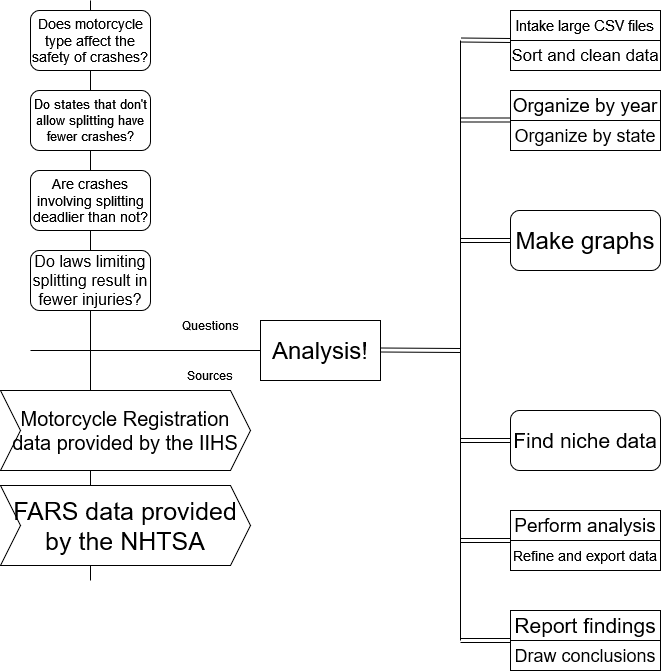

The diagram above was exported from draw.io. Its source (the exported page's mxGraphModel, read from the mxfile embedded in the PNG):
<mxGraphModel dx="1221" dy="761" grid="1" gridSize="10" guides="1" tooltips="1" connect="1" arrows="1" fold="1" page="1" pageScale="1" pageWidth="850" pageHeight="1100" background="#ffffff" math="0" shadow="0">
  <root>
    <mxCell id="0" />
    <mxCell id="1" parent="0" />
    <mxCell id="TbKIvvzhQxSDOX0fvvF_-36" value="" style="endArrow=none;html=1;rounded=0;" edge="1" parent="1">
      <mxGeometry width="50" height="50" relative="1" as="geometry">
        <mxPoint x="130" y="620" as="sourcePoint" />
        <mxPoint x="130" y="40" as="targetPoint" />
      </mxGeometry>
    </mxCell>
    <mxCell id="TbKIvvzhQxSDOX0fvvF_-2" value="&lt;font style=&quot;font-size: 14px;&quot;&gt;Does motorcycle type affect the safety of crashes?&lt;/font&gt;" style="rounded=1;whiteSpace=wrap;html=1;" vertex="1" parent="1">
      <mxGeometry x="70" y="50" width="120" height="60" as="geometry" />
    </mxCell>
    <mxCell id="TbKIvvzhQxSDOX0fvvF_-3" value="&lt;font style=&quot;font-size: 14px;&quot;&gt;Are crashes involving splitting deadlier than not?&lt;/font&gt;" style="rounded=1;whiteSpace=wrap;html=1;" vertex="1" parent="1">
      <mxGeometry x="70" y="210" width="120" height="60" as="geometry" />
    </mxCell>
    <mxCell id="TbKIvvzhQxSDOX0fvvF_-4" value="&lt;font style=&quot;font-size: 13px;&quot;&gt;Do states that don't allow splitting have fewer crashes?&lt;/font&gt;" style="rounded=1;whiteSpace=wrap;html=1;" vertex="1" parent="1">
      <mxGeometry x="70" y="130" width="120" height="60" as="geometry" />
    </mxCell>
    <mxCell id="TbKIvvzhQxSDOX0fvvF_-5" value="&lt;font style=&quot;font-size: 16px;&quot;&gt;Do laws limiting splitting result in fewer injuries?&lt;/font&gt;" style="rounded=1;whiteSpace=wrap;html=1;" vertex="1" parent="1">
      <mxGeometry x="70" y="290" width="120" height="60" as="geometry" />
    </mxCell>
    <mxCell id="TbKIvvzhQxSDOX0fvvF_-8" value="" style="endArrow=none;html=1;rounded=0;" edge="1" parent="1">
      <mxGeometry width="50" height="50" relative="1" as="geometry">
        <mxPoint x="70" y="390" as="sourcePoint" />
        <mxPoint x="330" y="390" as="targetPoint" />
      </mxGeometry>
    </mxCell>
    <mxCell id="TbKIvvzhQxSDOX0fvvF_-9" value="Sources" style="text;html=1;align=center;verticalAlign=middle;whiteSpace=wrap;rounded=0;" vertex="1" parent="1">
      <mxGeometry x="200" y="400" width="100" height="30" as="geometry" />
    </mxCell>
    <mxCell id="TbKIvvzhQxSDOX0fvvF_-10" value="Questions" style="text;html=1;align=center;verticalAlign=middle;whiteSpace=wrap;rounded=0;" vertex="1" parent="1">
      <mxGeometry x="210" y="350" width="80" height="30" as="geometry" />
    </mxCell>
    <mxCell id="TbKIvvzhQxSDOX0fvvF_-11" value="&lt;font style=&quot;font-size: 24px;&quot;&gt;Analysis!&lt;/font&gt;" style="rounded=0;whiteSpace=wrap;html=1;" vertex="1" parent="1">
      <mxGeometry x="300" y="360" width="120" height="60" as="geometry" />
    </mxCell>
    <mxCell id="TbKIvvzhQxSDOX0fvvF_-12" value="" style="shape=link;html=1;rounded=0;" edge="1" parent="1">
      <mxGeometry width="100" relative="1" as="geometry">
        <mxPoint x="420" y="389.5" as="sourcePoint" />
        <mxPoint x="500" y="390" as="targetPoint" />
      </mxGeometry>
    </mxCell>
    <mxCell id="TbKIvvzhQxSDOX0fvvF_-13" value="" style="endArrow=none;html=1;rounded=0;" edge="1" parent="1">
      <mxGeometry width="50" height="50" relative="1" as="geometry">
        <mxPoint x="500" y="680" as="sourcePoint" />
        <mxPoint x="500" y="80" as="targetPoint" />
      </mxGeometry>
    </mxCell>
    <mxCell id="TbKIvvzhQxSDOX0fvvF_-14" value="" style="shape=link;html=1;rounded=0;" edge="1" parent="1">
      <mxGeometry width="100" relative="1" as="geometry">
        <mxPoint x="500" y="79.5" as="sourcePoint" />
        <mxPoint x="550" y="80" as="targetPoint" />
      </mxGeometry>
    </mxCell>
    <mxCell id="TbKIvvzhQxSDOX0fvvF_-15" value="&lt;font style=&quot;font-size: 15px;&quot;&gt;Intake large CSV files&lt;/font&gt;" style="rounded=0;whiteSpace=wrap;html=1;" vertex="1" parent="1">
      <mxGeometry x="550" y="50" width="150" height="30" as="geometry" />
    </mxCell>
    <mxCell id="TbKIvvzhQxSDOX0fvvF_-17" value="&lt;font style=&quot;font-size: 17px;&quot;&gt;Sort and clean data&lt;/font&gt;" style="rounded=0;whiteSpace=wrap;html=1;" vertex="1" parent="1">
      <mxGeometry x="550" y="80" width="150" height="30" as="geometry" />
    </mxCell>
    <mxCell id="TbKIvvzhQxSDOX0fvvF_-18" value="" style="shape=link;html=1;rounded=0;" edge="1" parent="1">
      <mxGeometry width="100" relative="1" as="geometry">
        <mxPoint x="500" y="159.5" as="sourcePoint" />
        <mxPoint x="600" y="159.5" as="targetPoint" />
      </mxGeometry>
    </mxCell>
    <mxCell id="TbKIvvzhQxSDOX0fvvF_-19" value="&lt;font style=&quot;font-size: 19px;&quot;&gt;Organize by year&lt;/font&gt;" style="rounded=0;whiteSpace=wrap;html=1;" vertex="1" parent="1">
      <mxGeometry x="550" y="130" width="150" height="30" as="geometry" />
    </mxCell>
    <mxCell id="TbKIvvzhQxSDOX0fvvF_-20" value="&lt;font style=&quot;font-size: 18px;&quot;&gt;Organize by state&lt;/font&gt;" style="rounded=0;whiteSpace=wrap;html=1;" vertex="1" parent="1">
      <mxGeometry x="550" y="160" width="150" height="30" as="geometry" />
    </mxCell>
    <mxCell id="TbKIvvzhQxSDOX0fvvF_-23" value="" style="shape=link;html=1;rounded=0;" edge="1" parent="1">
      <mxGeometry width="100" relative="1" as="geometry">
        <mxPoint x="500" y="280" as="sourcePoint" />
        <mxPoint x="600" y="280" as="targetPoint" />
      </mxGeometry>
    </mxCell>
    <mxCell id="TbKIvvzhQxSDOX0fvvF_-22" value="&lt;font style=&quot;font-size: 24px;&quot;&gt;Make graphs&lt;/font&gt;" style="rounded=1;whiteSpace=wrap;html=1;" vertex="1" parent="1">
      <mxGeometry x="550" y="250" width="150" height="60" as="geometry" />
    </mxCell>
    <mxCell id="TbKIvvzhQxSDOX0fvvF_-24" value="" style="shape=link;html=1;rounded=0;" edge="1" parent="1">
      <mxGeometry width="100" relative="1" as="geometry">
        <mxPoint x="500" y="480" as="sourcePoint" />
        <mxPoint x="600" y="480" as="targetPoint" />
      </mxGeometry>
    </mxCell>
    <mxCell id="TbKIvvzhQxSDOX0fvvF_-25" value="&lt;font style=&quot;font-size: 21px;&quot;&gt;Find niche data&lt;/font&gt;" style="rounded=1;whiteSpace=wrap;html=1;" vertex="1" parent="1">
      <mxGeometry x="550" y="450" width="150" height="60" as="geometry" />
    </mxCell>
    <mxCell id="TbKIvvzhQxSDOX0fvvF_-26" value="" style="shape=link;html=1;rounded=0;" edge="1" parent="1">
      <mxGeometry width="100" relative="1" as="geometry">
        <mxPoint x="500" y="680" as="sourcePoint" />
        <mxPoint x="600" y="680" as="targetPoint" />
      </mxGeometry>
    </mxCell>
    <mxCell id="TbKIvvzhQxSDOX0fvvF_-27" value="" style="shape=link;html=1;rounded=0;" edge="1" parent="1">
      <mxGeometry width="100" relative="1" as="geometry">
        <mxPoint x="500" y="580" as="sourcePoint" />
        <mxPoint x="600" y="580" as="targetPoint" />
      </mxGeometry>
    </mxCell>
    <mxCell id="TbKIvvzhQxSDOX0fvvF_-28" value="&lt;font style=&quot;font-size: 18px;&quot;&gt;Draw conclusions&lt;/font&gt;" style="rounded=0;whiteSpace=wrap;html=1;" vertex="1" parent="1">
      <mxGeometry x="550" y="680" width="150" height="30" as="geometry" />
    </mxCell>
    <mxCell id="TbKIvvzhQxSDOX0fvvF_-29" value="&lt;font style=&quot;font-size: 21px;&quot;&gt;Report findings&lt;/font&gt;" style="rounded=0;whiteSpace=wrap;html=1;" vertex="1" parent="1">
      <mxGeometry x="550" y="650" width="150" height="30" as="geometry" />
    </mxCell>
    <mxCell id="TbKIvvzhQxSDOX0fvvF_-30" value="&lt;font style=&quot;font-size: 14px;&quot;&gt;Refine and export data&lt;/font&gt;" style="rounded=0;whiteSpace=wrap;html=1;" vertex="1" parent="1">
      <mxGeometry x="550" y="580" width="150" height="30" as="geometry" />
    </mxCell>
    <mxCell id="TbKIvvzhQxSDOX0fvvF_-31" value="&lt;font style=&quot;font-size: 19px;&quot;&gt;Perform analysis&lt;/font&gt;" style="rounded=0;whiteSpace=wrap;html=1;" vertex="1" parent="1">
      <mxGeometry x="550" y="550" width="150" height="30" as="geometry" />
    </mxCell>
    <mxCell id="TbKIvvzhQxSDOX0fvvF_-33" value="&lt;font style=&quot;font-size: 20px;&quot;&gt;Motorcycle Registration data provided by the IIHS&lt;/font&gt;" style="shape=step;perimeter=stepPerimeter;whiteSpace=wrap;html=1;fixedSize=1;" vertex="1" parent="1">
      <mxGeometry x="40" y="430" width="250" height="80" as="geometry" />
    </mxCell>
    <mxCell id="TbKIvvzhQxSDOX0fvvF_-34" value="&lt;font style=&quot;font-size: 25px;&quot;&gt;FARS data provided by the NHTSA&lt;/font&gt;" style="shape=step;perimeter=stepPerimeter;whiteSpace=wrap;html=1;fixedSize=1;" vertex="1" parent="1">
      <mxGeometry x="40" y="525" width="250" height="80" as="geometry" />
    </mxCell>
  </root>
</mxGraphModel>